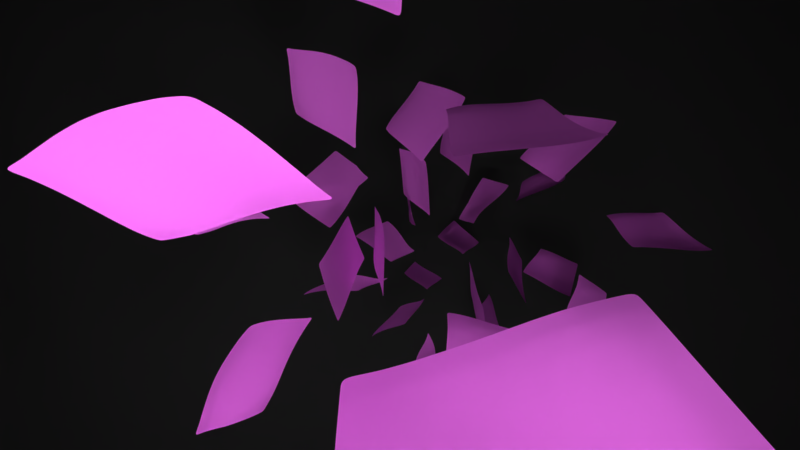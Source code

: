 # Source: material-diffuse.blend  (saved by Blender 2.79.0; exported with 4.5.12 LTS)
import bpy
from mathutils import Matrix  # noqa: F401  (used for matrix-valued properties, if any)

bpy.ops.wm.read_factory_settings(use_empty=True)
scene = bpy.context.scene
scene.name = 'Scene'

# ---- collections
col_collection_1 = bpy.data.collections.new('Collection 1'); scene.collection.children.link(col_collection_1)

# ---- images (referenced by path relative to the original .blend; pixels are not part of the script)
import os
ASSET_DIR = os.environ.get("B2B_ASSET_DIR", "")  # directory of the original .blend (textures are referenced by path, not embedded)
HERE = os.path.dirname(os.path.abspath(__file__))  # packed textures are extracted next to this script under _unpacked/

def load_image(name, relpath, width, height, colorspace="sRGB"):
    """Load a texture the original file referenced (path relative to the .blend, or extracted next to this script)."""
    p = next((c for c in (os.path.join(HERE, relpath), os.path.join(ASSET_DIR, relpath)) if relpath and os.path.exists(c)), "")
    if p:
        img = bpy.data.images.load(p, check_existing=True)
        img.name = name
    else:  # same state as the original file: an image datablock whose file is absent (Cycles renders it pink)
        img = bpy.data.images.new(name, width, height)
        img.source = "FILE"
        img.filepath = "//" + (relpath or name)
    img.colorspace_settings.name = colorspace
    return img
img_old_paper_texture_jpg = load_image('old-paper-texture.jpg', 'old-paper-texture.jpg', 1024, 1024, 'sRGB')

# ---- materials (node trees are filled in below, after node groups)
mat_material_001 = bpy.data.materials.new('Material.001')
mat_material_001.alpha_threshold = 0.0
mat_material_001.roughness = 0.5
mat_paper_mat = bpy.data.materials.new('Paper_Mat')
mat_paper_mat.alpha_threshold = 0.0
mat_paper_mat.roughness = 0.5
mat_paper_texture = bpy.data.materials.new('Paper_Texture')
mat_paper_texture.alpha_threshold = 0.0
mat_paper_texture.roughness = 0.5

# ---- material node trees
mat_material_001.use_nodes = True; mat_material_001.node_tree.nodes.clear()
_N = mat_material_001.node_tree.nodes; _L = mat_material_001.node_tree.links
n0 = _N.new('ShaderNodeOutputMaterial'); n0.name = 'Material Output'; n0.location = (300, 300)
n1 = _N.new('ShaderNodeBsdfDiffuse'); n1.name = 'Diffuse BSDF'; n1.location = (10, 300)
n1.inputs[0].default_value = (0.06423, 0.06423, 0.06423, 1.0)
n1.inputs[1].default_value = 0.5584
_L.new(n1.outputs[0], n0.inputs[0])
n0.is_active_output = True
mat_paper_mat.use_nodes = True; mat_paper_mat.node_tree.nodes.clear()
_N = mat_paper_mat.node_tree.nodes; _L = mat_paper_mat.node_tree.links
n0 = _N.new('ShaderNodeOutputMaterial'); n0.name = 'Material Output'; n0.location = (300, 300)
n1 = _N.new('ShaderNodeMixShader'); n1.name = 'Mix Shader'; n1.location = (10, 300)
n1.inputs[0].default_value = 0.7755
n2 = _N.new('ShaderNodeBsdfDiffuse'); n2.name = 'Diffuse BSDF'; n2.location = (-190, 200)
n3 = _N.new('ShaderNodeBsdfDiffuse'); n3.name = 'Diffuse BSDF.001'; n3.location = (-190, 100)
n4 = _N.new('ShaderNodeTexImage'); n4.name = 'Image Texture'; n4.location = (-380, 100)
n4.width = 140
n4.image = img_old_paper_texture_jpg
_L.new(n1.outputs[0], n0.inputs[0])
_L.new(n2.outputs[0], n1.inputs[1])
_L.new(n3.outputs[0], n1.inputs[2])
_L.new(n4.outputs[0], n3.inputs[0])
n0.is_active_output = True
mat_paper_texture.use_nodes = True; mat_paper_texture.node_tree.nodes.clear()
_N = mat_paper_texture.node_tree.nodes; _L = mat_paper_texture.node_tree.links
n0 = _N.new('ShaderNodeOutputMaterial'); n0.name = 'Material Output'; n0.location = (300, 300)
n1 = _N.new('ShaderNodeBsdfDiffuse'); n1.name = 'Diffuse BSDF'; n1.location = (10, 300)
_L.new(n1.outputs[0], n0.inputs[0])
n0.is_active_output = True

# ---- world
world_world = bpy.data.worlds.new('World'); scene.world = world_world
world_world.color = (0.05088, 0.05088, 0.05088)
world_world.use_sun_shadow = False
world_world.sun_shadow_jitter_overblur = 0.0
world_world.cycles.sampling_method = 'MANUAL'

# ---- cameras
cam_camera_001 = bpy.data.cameras.new('Camera.001')
cam_camera_001.clip_end = 100.0
cam_camera_001.lens = 11.59
cam_camera_001.sensor_width = 18.6
cam_camera_001.sensor_height = 18.0
cam_camera_001.display_size = 1.64
cam_camera_001.dof.focus_distance = 0.0

# ---- lights
light_lamp_001 = bpy.data.lights.new('Lamp.001', 'POINT')
light_lamp_001.transmission_factor = 0.0
light_lamp_001.cutoff_distance = 30.0
light_lamp_001.energy = 6.7
light_lamp_001.shadow_buffer_clip_start = 1.001
light_lamp_001.shadow_soft_size = 0.1
light_lamp_001.shadow_maximum_resolution = 0.006
light_lamp_001.use_absolute_resolution = True
light_lamp = bpy.data.lights.new('Lamp', 'AREA')
light_lamp.transmission_factor = 0.0
light_lamp.cutoff_distance = 30.0
light_lamp.energy = 138.3
light_lamp.shadow_buffer_clip_start = 1.001
light_lamp.shadow_soft_size = 0.1
light_lamp.shadow_maximum_resolution = 0.006
light_lamp.use_absolute_resolution = True
light_lamp.shape = 'RECTANGLE'
light_lamp.size = 0.1
light_lamp.size_y = 0.1

# ---- meshes
me_plane = bpy.data.meshes.new('Plane')
me_plane.from_pydata([(-1.0, -1.0, 0.0), (1.0, -1.0, 0.0), (-1.0, 1.0, 0.0), (1.0, 1.0, 0.0), (-1.0, -1.0, 1.067), (1.0, -1.0, 1.067), (-1.0, 1.0, 1.067), (1.0, 1.0, 1.067)], [], [(0, 1, 3, 2), (2, 3, 7, 6), (3, 1, 5, 7), (0, 2, 6, 4), (6, 7, 5, 4), (1, 0, 4, 5)])
me_plane.materials.append(mat_material_001)
me_plane.use_remesh_preserve_volume = False
me_plane.use_remesh_preserve_attributes = False
me_plane.use_mirror_vertex_groups = False
me_plane.update()
me_plane_001 = bpy.data.meshes.new('Plane.001')
me_plane_001.from_pydata([(-0.195, -0.1424, -0.01692), (0.1859, -0.1424, 0.04083), (-0.1913, 0.1424, -0.06095), (0.1946, 0.1424, 0.01614), (-0.1932, -1.789e-09, -0.03909), (-0.000163, -0.1424, 0.0285), (0.1918, 1.765e-09, 0.03316), (0.0008826, 0.1424, -0.02527), (0.001699, 1.985e-11, 0.005367), (-0.1945, -0.07118, -0.02408), (0.09427, -0.1424, 0.04004), (0.194, 0.07118, 0.02311), (-0.0973, 0.1424, -0.05103), (-0.1919, 0.07118, -0.05411), (-0.09792, -0.1424, 0.004336), (0.1889, -0.07118, 0.04147), (0.09977, 0.1424, 0.003191), (0.001775, 0.07118, -0.01276), (0.0009935, -0.07118, 0.02217), (-0.09733, -9.068e-10, -0.02362), (0.09872, 9.193e-10, 0.02673), (0.09648, -0.07118, 0.03772), (-0.09767, -0.07118, -0.005438), (-0.0971, 0.07118, -0.04116), (0.1, 0.07118, 0.01325), (-0.1949, -0.1068, -0.01895), (0.1406, -0.1424, 0.04261), (0.1946, 0.1068, 0.01872), (-0.1445, 0.1424, -0.05686), (-0.1925, 0.03559, -0.04711), (-0.04881, -0.1424, 0.01728), (0.1904, -0.03559, 0.03791), (0.05057, 0.1424, -0.0101), (0.001501, 0.1068, -0.02041), (0.001411, -0.03559, 0.01442), (-0.1459, -1.358e-09, -0.03462), (0.05079, 4.774e-10, 0.01825), (-0.1939, -0.03559, -0.03108), (0.04749, -0.1424, 0.03594), (0.193, 0.03559, 0.02822), (-0.04863, 0.1424, -0.03977), (-0.1915, 0.1068, -0.05907), (-0.1469, -0.1424, -0.00794), (0.1873, -0.1068, 0.04281), (0.1478, 0.1424, 0.01205), (0.001819, 0.03559, -0.003774), (0.0004654, -0.1068, 0.02731), (-0.0479, -4.446e-10, -0.009437), (0.1455, 1.345e-09, 0.03082), (0.09768, -0.03559, 0.03294), (0.09528, -0.1068, 0.04029), (0.04941, -0.07118, 0.03251), (0.1433, -0.07118, 0.04181), (-0.0975, -0.03559, -0.01412), (-0.09781, -0.1068, 0.001163), (-0.1466, -0.07118, -0.01773), (-0.04825, -0.07118, 0.008704), (-0.09709, 0.1068, -0.04776), (-0.09719, 0.03559, -0.03271), (-0.1451, 0.07118, -0.04986), (-0.04792, 0.07118, -0.02794), (0.1002, 0.1068, 0.007154), (0.09951, 0.03559, 0.02013), (0.05131, 0.07118, 0.001817), (0.1472, 0.07118, 0.01901), (0.1463, 0.03559, 0.02423), (0.05116, 0.03559, 0.01008), (0.05116, 0.1068, -0.005378), (-0.04786, 0.03559, -0.01889), (-0.1455, 0.03559, -0.04269), (-0.1447, 0.1068, -0.05498), (-0.04851, -0.1068, 0.01486), (-0.1468, -0.1068, -0.01131), (-0.1463, -0.03559, -0.02591), (0.142, -0.1068, 0.04405), (0.0485, -0.1068, 0.03619), (0.05019, -0.03559, 0.02612), (0.1445, -0.03559, 0.03704), (-0.04804, -0.03559, 0.0001699), (-0.04814, 0.1068, -0.03539), (0.1478, 0.1068, 0.01463), (-0.1949, -0.1246, -0.01794), (0.1633, -0.1424, 0.04172), (0.1946, 0.1246, 0.01743), (-0.1679, 0.1424, -0.05891), (-0.1929, 0.0178, -0.0431), (-0.02449, -0.1424, 0.02289), (0.1911, -0.0178, 0.03553), (0.02573, 0.1424, -0.01768), (0.001192, 0.1246, -0.02284), (0.001555, -0.0178, 0.009895), (-0.1696, -1.573e-09, -0.03685), (0.02624, 2.486e-10, 0.01181), (-0.1942, -0.05339, -0.02758), (0.07088, -0.1424, 0.03799), (0.1935, 0.05339, 0.02566), (-0.07296, 0.1424, -0.0454), (-0.1917, 0.08898, -0.05659), (-0.1224, -0.1424, -0.001802), (0.1881, -0.08898, 0.04214), (0.1238, 0.1424, 0.00762), (0.001797, 0.05339, -0.008269), (0.0007295, -0.08898, 0.02474), (-0.07261, -6.757e-10, -0.01653), (0.1221, 1.132e-09, 0.02878), (0.0982, -0.0178, 0.02984), (0.09588, -0.08898, 0.039), (0.0252, -0.07118, 0.02734), (0.1199, -0.07118, 0.03977), (-0.09741, -0.0178, -0.01887), (-0.09774, -0.08898, -0.002137), (-0.1706, -0.07118, -0.0209), (-0.07296, -0.07118, 0.001633), (-0.09719, 0.1246, -0.0494), (-0.09714, 0.05339, -0.03694), (-0.1685, 0.07118, -0.05199), (-0.07251, 0.07118, -0.03455), (0.09996, 0.1246, 0.005172), (0.09976, 0.05339, 0.01669), (0.02654, 0.07118, -0.005473), (0.1236, 0.07118, 0.01613), (-0.1947, -0.08898, -0.02152), (0.1175, -0.1424, 0.04132), (0.1943, 0.08898, 0.02092), (-0.1209, 0.1424, -0.05395), (-0.1922, 0.05339, -0.05061), (-0.07337, -0.1424, 0.01081), (0.1896, -0.05339, 0.03969), (0.07517, 0.1424, -0.003454), (0.001638, 0.08898, -0.01659), (0.001202, -0.05339, 0.01829), (-0.1216, -1.132e-09, -0.02912), (0.07475, 6.983e-10, 0.02249), (-0.1936, -0.0178, -0.03508), (0.02367, -0.1424, 0.03222), (0.1924, 0.0178, 0.03069), (-0.02387, 0.1424, -0.03252), (-0.1914, 0.1246, -0.06001), (-0.1709, -0.1424, -0.01243), (0.1866, -0.1246, 0.04182), (0.1712, 0.1424, 0.0141), (0.001759, 0.0178, 0.0007962), (0.0001512, -0.1246, 0.0279), (-0.0231, -2.124e-10, -0.002035), (0.1687, 1.555e-09, 0.03199), (0.09708, -0.05339, 0.03533), (0.09477, -0.1246, 0.04016), (0.07295, -0.07118, 0.03511), (0.1661, -0.07118, 0.04164), (-0.09758, -0.05339, -0.00978), (-0.09787, -0.1246, 0.00275), (-0.1221, -0.07118, -0.01158), (-0.02363, -0.07118, 0.01544), (-0.0971, 0.08898, -0.04446), (-0.09726, 0.0178, -0.02816), (-0.1211, 0.07118, -0.04551), (-0.02307, 0.07118, -0.02035), (0.1001, 0.08898, 0.0102), (0.09911, 0.0178, 0.02343), (0.07566, 0.07118, 0.007532), (0.1706, 0.07118, 0.02106), (0.1468, 0.05339, 0.02162), (0.1459, 0.0178, 0.02752), (0.1229, 0.03559, 0.02218), (0.1697, 0.03559, 0.02622), (0.05124, 0.05339, 0.005949), (0.05098, 0.0178, 0.01417), (0.02649, 0.03559, 0.003153), (0.07534, 0.03559, 0.01511), (0.05087, 0.1246, -0.007738), (0.05123, 0.08898, -0.00178), (0.02633, 0.1068, -0.01289), (0.07565, 0.1068, 0.0008878), (-0.04789, 0.05339, -0.02341), (-0.04788, 0.0178, -0.01416), (-0.07253, 0.03559, -0.0258), (-0.02302, 0.03559, -0.01133), (-0.1453, 0.05339, -0.04627), (-0.1457, 0.0178, -0.03865), (-0.169, 0.03559, -0.0449), (-0.1214, 0.03559, -0.0377), (-0.1446, 0.1246, -0.05592), (-0.1449, 0.08898, -0.05242), (-0.1681, 0.1068, -0.05702), (-0.1209, 0.1068, -0.05137), (-0.04838, -0.08898, 0.01178), (-0.04866, -0.1246, 0.01607), (-0.07316, -0.1068, 0.008013), (-0.02402, -0.1068, 0.02108), (-0.1467, -0.08898, -0.01452), (-0.1468, -0.1246, -0.009626), (-0.1708, -0.1068, -0.01513), (-0.1223, -0.1068, -0.005074), (-0.1461, -0.0178, -0.03026), (-0.1465, -0.05339, -0.02182), (-0.1701, -0.03559, -0.0285), (-0.1219, -0.03559, -0.02002), (0.1426, -0.08898, 0.04293), (0.1413, -0.1246, 0.04333), (0.1186, -0.1068, 0.04217), (0.1647, -0.1068, 0.04343), (0.04896, -0.08898, 0.03435), (0.048, -0.1246, 0.03607), (0.02448, -0.1068, 0.03175), (0.07189, -0.1068, 0.03824), (0.05049, -0.0178, 0.02218), (0.0498, -0.05339, 0.02931), (0.0258, -0.03559, 0.02027), (0.07394, -0.03559, 0.02953), (0.145, -0.0178, 0.03393), (0.1439, -0.05339, 0.03943), (0.1211, -0.03559, 0.03499), (0.1674, -0.03559, 0.03747), (-0.04797, -0.0178, -0.004633), (-0.04814, -0.05339, 0.004437), (-0.07277, -0.03559, -0.006976), (-0.02331, -0.03559, 0.007296), (-0.04839, 0.1246, -0.03758), (-0.04803, 0.08898, -0.03167), (-0.07262, 0.1068, -0.04158), (-0.02332, 0.1068, -0.0279), (0.1478, 0.1246, 0.01334), (0.1475, 0.08898, 0.01682), (0.124, 0.1068, 0.01089), (0.1712, 0.1068, 0.01668), (0.1709, 0.08898, 0.01887), (0.1238, 0.08898, 0.01351), (0.1239, 0.1246, 0.009255), (-0.0232, 0.08898, -0.02413), (-0.07256, 0.08898, -0.03806), (-0.07279, 0.1246, -0.04349), (-0.02347, -0.05339, 0.01137), (-0.07286, -0.05339, -0.002672), (-0.07269, -0.0178, -0.01175), (0.1667, -0.05339, 0.03956), (0.1205, -0.05339, 0.03738), (0.1216, -0.0178, 0.03188), (0.07344, -0.05339, 0.03232), (0.0255, -0.05339, 0.0238), (0.02602, -0.0178, 0.01604), (0.07139, -0.1246, 0.03812), (0.02407, -0.1246, 0.03199), (0.02484, -0.08898, 0.02954), (0.164, -0.1246, 0.04257), (0.118, -0.1246, 0.04175), (0.1192, -0.08898, 0.04097), (-0.122, -0.05339, -0.0158), (-0.1703, -0.05339, -0.0247), (-0.1698, -0.0178, -0.03267), (-0.1223, -0.1246, -0.003438), (-0.1709, -0.1246, -0.01378), (-0.1707, -0.08898, -0.01802), (-0.02425, -0.1246, 0.02199), (-0.07326, -0.1246, 0.009411), (-0.07306, -0.08898, 0.004823), (-0.121, 0.08898, -0.04844), (-0.1683, 0.08898, -0.05451), (-0.168, 0.1246, -0.05797), (-0.1215, 0.0178, -0.03341), (-0.1693, 0.0178, -0.04087), (-0.1688, 0.05339, -0.04844), (-0.02306, 0.0178, -0.006684), (-0.07257, 0.0178, -0.02116), (-0.07252, 0.05339, -0.03018), (0.07566, 0.08898, 0.00421), (0.02644, 0.08898, -0.009184), (0.02603, 0.1246, -0.01529), (0.07504, 0.0178, 0.0188), (0.02637, 0.0178, 0.007481), (0.02652, 0.05339, -0.00116), (0.1692, 0.0178, 0.02911), (0.1225, 0.0178, 0.02548), (0.1233, 0.05339, 0.01915), (0.1701, 0.05339, 0.02364), (0.0755, 0.05339, 0.01132), (0.07541, 0.1246, -0.001283), (-0.02305, 0.05339, -0.01584), (-0.1212, 0.05339, -0.04161), (-0.1209, 0.1246, -0.05266), (-0.02382, -0.08898, 0.01826), (-0.1222, -0.08898, -0.008329), (-0.1218, -0.0178, -0.02457), (0.1654, -0.08898, 0.04254), (0.07242, -0.08898, 0.03668), (0.07434, -0.0178, 0.02601), (0.168, -0.0178, 0.03473), (-0.02321, -0.0178, 0.002631), (-0.0236, 0.1246, -0.03021), (0.1712, 0.1246, 0.01539)], [], [(288, 83, 3, 140), (287, 89, 7, 136), (286, 90, 8, 143), (285, 87, 6, 144), (284, 105, 20, 132), (283, 106, 21, 147), (282, 99, 15, 148), (281, 109, 19, 131), (280, 110, 22, 151), (279, 102, 18, 152), (278, 113, 12, 124), (277, 114, 23, 155), (276, 101, 17, 156), (275, 117, 16, 128), (274, 118, 24, 159), (273, 95, 11, 160), (272, 161, 64, 120), (271, 162, 65, 163), (270, 135, 39, 164), (269, 165, 63, 119), (268, 166, 66, 167), (267, 158, 62, 168), (266, 169, 32, 88), (265, 170, 67, 171), (264, 157, 61, 172), (263, 173, 60, 116), (262, 174, 68, 175), (261, 141, 45, 176), (260, 177, 59, 115), (259, 178, 69, 179), (258, 154, 58, 180), (257, 181, 28, 84), (256, 182, 70, 183), (255, 153, 57, 184), (254, 185, 56, 112), (253, 186, 71, 187), (252, 142, 46, 188), (251, 189, 55, 111), (250, 190, 72, 191), (249, 150, 54, 192), (248, 193, 35, 91), (247, 194, 73, 195), (246, 149, 53, 196), (245, 197, 52, 108), (244, 198, 74, 199), (243, 139, 43, 200), (242, 201, 51, 107), (241, 202, 75, 203), (240, 146, 50, 204), (239, 205, 36, 92), (238, 206, 76, 207), (237, 145, 49, 208), (236, 209, 48, 104), (235, 210, 77, 211), (234, 127, 31, 212), (233, 213, 47, 103), (232, 214, 78, 215), (231, 130, 34, 216), (230, 217, 40, 96), (229, 218, 79, 219), (228, 129, 33, 220), (227, 221, 44, 100), (226, 222, 80, 223), (225, 123, 27, 224), (222, 225, 224, 80), (64, 160, 225, 222), (160, 11, 123, 225), (157, 226, 223, 61), (24, 120, 226, 157), (120, 64, 222, 226), (117, 227, 100, 16), (61, 223, 227, 117), (223, 80, 221, 227), (218, 228, 220, 79), (60, 156, 228, 218), (156, 17, 129, 228), (153, 229, 219, 57), (23, 116, 229, 153), (116, 60, 218, 229), (113, 230, 96, 12), (57, 219, 230, 113), (219, 79, 217, 230), (214, 231, 216, 78), (56, 152, 231, 214), (152, 18, 130, 231), (149, 232, 215, 53), (22, 112, 232, 149), (112, 56, 214, 232), (109, 233, 103, 19), (53, 215, 233, 109), (215, 78, 213, 233), (210, 234, 212, 77), (52, 148, 234, 210), (148, 15, 127, 234), (145, 235, 211, 49), (21, 108, 235, 145), (108, 52, 210, 235), (105, 236, 104, 20), (49, 211, 236, 105), (211, 77, 209, 236), (206, 237, 208, 76), (51, 147, 237, 206), (147, 21, 145, 237), (130, 238, 207, 34), (18, 107, 238, 130), (107, 51, 206, 238), (90, 239, 92, 8), (34, 207, 239, 90), (207, 76, 205, 239), (202, 240, 204, 75), (38, 94, 240, 202), (94, 10, 146, 240), (142, 241, 203, 46), (5, 134, 241, 142), (134, 38, 202, 241), (102, 242, 107, 18), (46, 203, 242, 102), (203, 75, 201, 242), (198, 243, 200, 74), (26, 82, 243, 198), (82, 1, 139, 243), (146, 244, 199, 50), (10, 122, 244, 146), (122, 26, 198, 244), (106, 245, 108, 21), (50, 199, 245, 106), (199, 74, 197, 245), (194, 246, 196, 73), (55, 151, 246, 194), (151, 22, 149, 246), (93, 247, 195, 37), (9, 111, 247, 93), (111, 55, 194, 247), (133, 248, 91, 4), (37, 195, 248, 133), (195, 73, 193, 248), (190, 249, 192, 72), (42, 98, 249, 190), (98, 14, 150, 249), (81, 250, 191, 25), (0, 138, 250, 81), (138, 42, 190, 250), (121, 251, 111, 9), (25, 191, 251, 121), (191, 72, 189, 251), (186, 252, 188, 71), (30, 86, 252, 186), (86, 5, 142, 252), (150, 253, 187, 54), (14, 126, 253, 150), (126, 30, 186, 253), (110, 254, 112, 22), (54, 187, 254, 110), (187, 71, 185, 254), (182, 255, 184, 70), (59, 155, 255, 182), (155, 23, 153, 255), (97, 256, 183, 41), (13, 115, 256, 97), (115, 59, 182, 256), (137, 257, 84, 2), (41, 183, 257, 137), (183, 70, 181, 257), (178, 258, 180, 69), (35, 131, 258, 178), (131, 19, 154, 258), (85, 259, 179, 29), (4, 91, 259, 85), (91, 35, 178, 259), (125, 260, 115, 13), (29, 179, 260, 125), (179, 69, 177, 260), (174, 261, 176, 68), (47, 143, 261, 174), (143, 8, 141, 261), (154, 262, 175, 58), (19, 103, 262, 154), (103, 47, 174, 262), (114, 263, 116, 23), (58, 175, 263, 114), (175, 68, 173, 263), (170, 264, 172, 67), (63, 159, 264, 170), (159, 24, 157, 264), (129, 265, 171, 33), (17, 119, 265, 129), (119, 63, 170, 265), (89, 266, 88, 7), (33, 171, 266, 89), (171, 67, 169, 266), (166, 267, 168, 66), (36, 132, 267, 166), (132, 20, 158, 267), (141, 268, 167, 45), (8, 92, 268, 141), (92, 36, 166, 268), (101, 269, 119, 17), (45, 167, 269, 101), (167, 66, 165, 269), (162, 270, 164, 65), (48, 144, 270, 162), (144, 6, 135, 270), (158, 271, 163, 62), (20, 104, 271, 158), (104, 48, 162, 271), (118, 272, 120, 24), (62, 163, 272, 118), (163, 65, 161, 272), (161, 273, 160, 64), (65, 164, 273, 161), (164, 39, 95, 273), (165, 274, 159, 63), (66, 168, 274, 165), (168, 62, 118, 274), (169, 275, 128, 32), (67, 172, 275, 169), (172, 61, 117, 275), (173, 276, 156, 60), (68, 176, 276, 173), (176, 45, 101, 276), (177, 277, 155, 59), (69, 180, 277, 177), (180, 58, 114, 277), (181, 278, 124, 28), (70, 184, 278, 181), (184, 57, 113, 278), (185, 279, 152, 56), (71, 188, 279, 185), (188, 46, 102, 279), (189, 280, 151, 55), (72, 192, 280, 189), (192, 54, 110, 280), (193, 281, 131, 35), (73, 196, 281, 193), (196, 53, 109, 281), (197, 282, 148, 52), (74, 200, 282, 197), (200, 43, 99, 282), (201, 283, 147, 51), (75, 204, 283, 201), (204, 50, 106, 283), (205, 284, 132, 36), (76, 208, 284, 205), (208, 49, 105, 284), (209, 285, 144, 48), (77, 212, 285, 209), (212, 31, 87, 285), (213, 286, 143, 47), (78, 216, 286, 213), (216, 34, 90, 286), (217, 287, 136, 40), (79, 220, 287, 217), (220, 33, 89, 287), (221, 288, 140, 44), (80, 224, 288, 221), (224, 27, 83, 288)])
_uv = me_plane_001.uv_layers.new(name='UVMap')
_uv.uv.foreach_set('vector', [0.8368, 0.9154, 0.8897, 0.9151, 0.8896, 0.9758, 0.8367, 0.9762, 0.3845, 0.9315, 0.4427, 0.9287, 0.4418, 0.9898, 0.3837, 0.9926, 0.3953, 0.4348, 0.4532, 0.4318, 0.4521, 0.4941, 0.3939, 0.4973, 0.8326, 0.4259, 0.8846, 0.4263, 0.8858, 0.4875, 0.8335, 0.4871, 0.6208, 0.4265, 0.6751, 0.4255, 0.6756, 0.4869, 0.6209, 0.4881, 0.6186, 0.1822, 0.6715, 0.1819, 0.6727, 0.2424, 0.6196, 0.2427, 0.828, 0.1821, 0.8792, 0.1826, 0.8807, 0.2433, 0.8293, 0.2427, 0.1652, 0.4454, 0.2215, 0.4435, 0.2202, 0.5061, 0.1641, 0.5078, 0.169, 0.1966, 0.226, 0.1945, 0.2253, 0.2562, 0.1684, 0.2583, 0.3985, 0.1873, 0.4555, 0.1852, 0.4556, 0.2461, 0.3984, 0.2485, 0.1596, 0.9386, 0.2133, 0.938, 0.213, 0.9987, 0.1594, 0.9993, 0.1614, 0.694, 0.2165, 0.6928, 0.2153, 0.7548, 0.1606, 0.7558, 0.3895, 0.6845, 0.4479, 0.6813, 0.4464, 0.7437, 0.388, 0.7468, 0.617, 0.9204, 0.6743, 0.9181, 0.6738, 0.9791, 0.6163, 0.9815, 0.6198, 0.6737, 0.6759, 0.6718, 0.6757, 0.7337, 0.6192, 0.7358, 0.8355, 0.6712, 0.8884, 0.671, 0.8891, 0.7322, 0.8361, 0.7325, 0.7292, 0.6716, 0.7825, 0.6713, 0.7832, 0.7327, 0.7295, 0.7332, 0.7287, 0.5485, 0.7816, 0.5484, 0.7819, 0.61, 0.729, 0.6101, 0.8342, 0.5485, 0.8867, 0.5486, 0.8877, 0.6098, 0.8348, 0.6099, 0.5058, 0.6785, 0.5638, 0.6755, 0.5628, 0.7378, 0.5046, 0.7408, 0.5081, 0.5539, 0.5655, 0.5512, 0.5648, 0.6133, 0.5071, 0.6162, 0.6207, 0.5499, 0.6758, 0.5484, 0.676, 0.6101, 0.6204, 0.6118, 0.5012, 0.9257, 0.5598, 0.9228, 0.5589, 0.9839, 0.5004, 0.9869, 0.5033, 0.8027, 0.5617, 0.7997, 0.5606, 0.8616, 0.5021, 0.8645, 0.6185, 0.7975, 0.6753, 0.7953, 0.6748, 0.857, 0.6177, 0.8593, 0.2738, 0.6902, 0.3312, 0.6877, 0.3296, 0.7499, 0.2724, 0.7524, 0.2766, 0.5656, 0.3342, 0.5629, 0.3327, 0.6254, 0.2751, 0.6281, 0.3925, 0.5597, 0.4508, 0.5565, 0.4494, 0.619, 0.391, 0.6222, 0.05339, 0.6949, 0.1063, 0.6952, 0.1059, 0.7568, 0.05312, 0.7566, 0.05415, 0.5712, 0.1074, 0.5717, 0.1068, 0.6336, 0.05371, 0.6332, 0.1632, 0.57, 0.2189, 0.5685, 0.2176, 0.6308, 0.1622, 0.6322, 0.05295, 0.9393, 0.1058, 0.9391, 0.1059, 0.9997, 0.05299, 0.9999, 0.053, 0.8176, 0.1058, 0.8177, 0.1057, 0.8787, 0.05293, 0.8787, 0.1601, 0.8169, 0.2145, 0.8161, 0.2137, 0.8774, 0.1597, 0.8781, 0.2838, 0.192, 0.3415, 0.1895, 0.341, 0.2509, 0.2832, 0.2535, 0.2839, 0.06972, 0.3413, 0.06753, 0.3419, 0.1282, 0.2844, 0.1305, 0.3978, 0.06564, 0.4543, 0.06389, 0.4554, 0.1243, 0.3987, 0.1262, 0.05721, 0.1992, 0.112, 0.1986, 0.1114, 0.2604, 0.05681, 0.2606, 0.05755, 0.0769, 0.1126, 0.07586, 0.1126, 0.1369, 0.05756, 0.1377, 0.1695, 0.07396, 0.2265, 0.07194, 0.2267, 0.1328, 0.1697, 0.1349, 0.05517, 0.4469, 0.1089, 0.4474, 0.1081, 0.5097, 0.05462, 0.5091, 0.05628, 0.3226, 0.1106, 0.3227, 0.1098, 0.385, 0.05573, 0.3846, 0.1674, 0.3206, 0.2241, 0.3186, 0.2229, 0.3809, 0.1664, 0.3829, 0.7242, 0.1817, 0.7768, 0.1817, 0.7781, 0.2421, 0.7254, 0.2422, 0.7216, 0.0607, 0.7741, 0.06078, 0.7755, 0.1212, 0.723, 0.1212, 0.8251, 0.06084, 0.8763, 0.06106, 0.8777, 0.1219, 0.8265, 0.1215, 0.5107, 0.1838, 0.5658, 0.1825, 0.5666, 0.243, 0.5111, 0.2446, 0.5089, 0.06268, 0.5634, 0.06174, 0.5649, 0.122, 0.5102, 0.1231, 0.6162, 0.06117, 0.6691, 0.06084, 0.6703, 0.1213, 0.6176, 0.1216, 0.5099, 0.4296, 0.5665, 0.4273, 0.5662, 0.4892, 0.5091, 0.4917, 0.5109, 0.3061, 0.5667, 0.3042, 0.5669, 0.3655, 0.5106, 0.3676, 0.6202, 0.3038, 0.6736, 0.3033, 0.6746, 0.3642, 0.6207, 0.3649, 0.7279, 0.4255, 0.7807, 0.4254, 0.7813, 0.4868, 0.7285, 0.4869, 0.7264, 0.3032, 0.7791, 0.303, 0.7801, 0.364, 0.7273, 0.3641, 0.8305, 0.3036, 0.8821, 0.3043, 0.8834, 0.3652, 0.8317, 0.3646, 0.2794, 0.4406, 0.3373, 0.4378, 0.3358, 0.5004, 0.278, 0.5032, 0.282, 0.3158, 0.3399, 0.313, 0.3388, 0.3752, 0.2809, 0.378, 0.3975, 0.3104, 0.455, 0.3078, 0.4543, 0.3695, 0.3966, 0.3724, 0.2698, 0.9362, 0.3263, 0.9342, 0.3256, 0.9952, 0.2693, 0.9971, 0.2714, 0.8139, 0.3283, 0.8116, 0.327, 0.8733, 0.2703, 0.8754, 0.3866, 0.8086, 0.445, 0.8056, 0.4436, 0.8675, 0.3853, 0.8705, 0.7291, 0.9169, 0.7838, 0.9159, 0.7838, 0.9766, 0.7288, 0.9778, 0.7294, 0.7946, 0.7835, 0.7938, 0.7839, 0.855, 0.7294, 0.856, 0.8365, 0.7936, 0.8894, 0.7933, 0.8898, 0.8543, 0.8369, 0.8547, 0.7835, 0.7938, 0.8365, 0.7936, 0.8369, 0.8547, 0.7839, 0.855, 0.7832, 0.7327, 0.8361, 0.7325, 0.8365, 0.7936, 0.7835, 0.7938, 0.8361, 0.7325, 0.8891, 0.7322, 0.8894, 0.7933, 0.8365, 0.7936, 0.6753, 0.7953, 0.7294, 0.7946, 0.7294, 0.856, 0.6748, 0.857, 0.6757, 0.7337, 0.7295, 0.7332, 0.7294, 0.7946, 0.6753, 0.7953, 0.7295, 0.7332, 0.7832, 0.7327, 0.7835, 0.7938, 0.7294, 0.7946, 0.6743, 0.9181, 0.7291, 0.9169, 0.7288, 0.9778, 0.6738, 0.9791, 0.6748, 0.857, 0.7294, 0.856, 0.7291, 0.9169, 0.6743, 0.9181, 0.7294, 0.856, 0.7839, 0.855, 0.7838, 0.9159, 0.7291, 0.9169, 0.3283, 0.8116, 0.3866, 0.8086, 0.3853, 0.8705, 0.327, 0.8733, 0.3296, 0.7499, 0.388, 0.7468, 0.3866, 0.8086, 0.3283, 0.8116, 0.388, 0.7468, 0.4464, 0.7437, 0.445, 0.8056, 0.3866, 0.8086, 0.2145, 0.8161, 0.2714, 0.8139, 0.2703, 0.8754, 0.2137, 0.8774, 0.2153, 0.7548, 0.2724, 0.7524, 0.2714, 0.8139, 0.2145, 0.8161, 0.2724, 0.7524, 0.3296, 0.7499, 0.3283, 0.8116, 0.2714, 0.8139, 0.2133, 0.938, 0.2698, 0.9362, 0.2693, 0.9971, 0.213, 0.9987, 0.2137, 0.8774, 0.2703, 0.8754, 0.2698, 0.9362, 0.2133, 0.938, 0.2703, 0.8754, 0.327, 0.8733, 0.3263, 0.9342, 0.2698, 0.9362, 0.3399, 0.313, 0.3975, 0.3104, 0.3966, 0.3724, 0.3388, 0.3752, 0.341, 0.2509, 0.3984, 0.2485, 0.3975, 0.3104, 0.3399, 0.313, 0.3984, 0.2485, 0.4556, 0.2461, 0.455, 0.3078, 0.3975, 0.3104, 0.2241, 0.3186, 0.282, 0.3158, 0.2809, 0.378, 0.2229, 0.3809, 0.2253, 0.2562, 0.2832, 0.2535, 0.282, 0.3158, 0.2241, 0.3186, 0.2832, 0.2535, 0.341, 0.2509, 0.3399, 0.313, 0.282, 0.3158, 0.2215, 0.4435, 0.2794, 0.4406, 0.278, 0.5032, 0.2202, 0.5061, 0.2229, 0.3809, 0.2809, 0.378, 0.2794, 0.4406, 0.2215, 0.4435, 0.2809, 0.378, 0.3388, 0.3752, 0.3373, 0.4378, 0.2794, 0.4406, 0.7791, 0.303, 0.8305, 0.3036, 0.8317, 0.3646, 0.7801, 0.364, 0.7781, 0.2421, 0.8293, 0.2427, 0.8305, 0.3036, 0.7791, 0.303, 0.8293, 0.2427, 0.8807, 0.2433, 0.8821, 0.3043, 0.8305, 0.3036, 0.6736, 0.3033, 0.7264, 0.3032, 0.7273, 0.3641, 0.6746, 0.3642, 0.6727, 0.2424, 0.7254, 0.2422, 0.7264, 0.3032, 0.6736, 0.3033, 0.7254, 0.2422, 0.7781, 0.2421, 0.7791, 0.303, 0.7264, 0.3032, 0.6751, 0.4255, 0.7279, 0.4255, 0.7285, 0.4869, 0.6756, 0.4869, 0.6746, 0.3642, 0.7273, 0.3641, 0.7279, 0.4255, 0.6751, 0.4255, 0.7273, 0.3641, 0.7801, 0.364, 0.7807, 0.4254, 0.7279, 0.4255, 0.5667, 0.3042, 0.6202, 0.3038, 0.6207, 0.3649, 0.5669, 0.3655, 0.5666, 0.243, 0.6196, 0.2427, 0.6202, 0.3038, 0.5667, 0.3042, 0.6196, 0.2427, 0.6727, 0.2424, 0.6736, 0.3033, 0.6202, 0.3038, 0.455, 0.3078, 0.5109, 0.3061, 0.5106, 0.3676, 0.4543, 0.3695, 0.4556, 0.2461, 0.5111, 0.2446, 0.5109, 0.3061, 0.455, 0.3078, 0.5111, 0.2446, 0.5666, 0.243, 0.5667, 0.3042, 0.5109, 0.3061, 0.4532, 0.4318, 0.5099, 0.4296, 0.5091, 0.4917, 0.4521, 0.4941, 0.4543, 0.3695, 0.5106, 0.3676, 0.5099, 0.4296, 0.4532, 0.4318, 0.5106, 0.3676, 0.5669, 0.3655, 0.5665, 0.4273, 0.5099, 0.4296, 0.5634, 0.06174, 0.6162, 0.06117, 0.6176, 0.1216, 0.5649, 0.122, 0.5619, 0.001238, 0.6148, 0.0006125, 0.6162, 0.06117, 0.5634, 0.06174, 0.6148, 0.0006125, 0.6678, 0.0002547, 0.6691, 0.06084, 0.6162, 0.06117, 0.4543, 0.06389, 0.5089, 0.06268, 0.5102, 0.1231, 0.4554, 0.1243, 0.4532, 0.003373, 0.5075, 0.002182, 0.5089, 0.06268, 0.4543, 0.06389, 0.5075, 0.002182, 0.5619, 0.001238, 0.5634, 0.06174, 0.5089, 0.06268, 0.4555, 0.1852, 0.5107, 0.1838, 0.5111, 0.2446, 0.4556, 0.2461, 0.4554, 0.1243, 0.5102, 0.1231, 0.5107, 0.1838, 0.4555, 0.1852, 0.5102, 0.1231, 0.5649, 0.122, 0.5658, 0.1825, 0.5107, 0.1838, 0.7741, 0.06078, 0.8251, 0.06084, 0.8265, 0.1215, 0.7755, 0.1212, 0.7726, 0.0001233, 0.8237, 9.776e-05, 0.8251, 0.06084, 0.7741, 0.06078, 0.8237, 9.776e-05, 0.8748, 0.0002323, 0.8763, 0.06106, 0.8251, 0.06084, 0.6691, 0.06084, 0.7216, 0.0607, 0.723, 0.1212, 0.6703, 0.1213, 0.6678, 0.0002547, 0.7202, 9.432e-05, 0.7216, 0.0607, 0.6691, 0.06084, 0.7202, 9.432e-05, 0.7726, 0.0001233, 0.7741, 0.06078, 0.7216, 0.0607, 0.6715, 0.1819, 0.7242, 0.1817, 0.7254, 0.2422, 0.6727, 0.2424, 0.6703, 0.1213, 0.723, 0.1212, 0.7242, 0.1817, 0.6715, 0.1819, 0.723, 0.1212, 0.7755, 0.1212, 0.7768, 0.1817, 0.7242, 0.1817, 0.1106, 0.3227, 0.1674, 0.3206, 0.1664, 0.3829, 0.1098, 0.385, 0.1114, 0.2604, 0.1684, 0.2583, 0.1674, 0.3206, 0.1106, 0.3227, 0.1684, 0.2583, 0.2253, 0.2562, 0.2241, 0.3186, 0.1674, 0.3206, 0.002033, 0.3226, 0.05628, 0.3226, 0.05573, 0.3846, 0.001726, 0.3844, 0.002311, 0.2609, 0.05681, 0.2606, 0.05628, 0.3226, 0.002033, 0.3226, 0.05681, 0.2606, 0.1114, 0.2604, 0.1106, 0.3227, 0.05628, 0.3226, 0.001405, 0.4465, 0.05517, 0.4469, 0.05462, 0.5091, 0.001093, 0.5087, 0.001726, 0.3844, 0.05573, 0.3846, 0.05517, 0.4469, 0.001405, 0.4465, 0.05573, 0.3846, 0.1098, 0.385, 0.1089, 0.4474, 0.05517, 0.4469, 0.1126, 0.07586, 0.1695, 0.07396, 0.1697, 0.1349, 0.1126, 0.1369, 0.1126, 0.01498, 0.1694, 0.01309, 0.1695, 0.07396, 0.1126, 0.07586, 0.1694, 0.01309, 0.2263, 0.01109, 0.2265, 0.07194, 0.1695, 0.07396, 0.002565, 0.07783, 0.05755, 0.0769, 0.05756, 0.1377, 0.002689, 0.1385, 0.002402, 0.0172, 0.0575, 0.01616, 0.05755, 0.0769, 0.002565, 0.07783, 0.0575, 0.01616, 0.1126, 0.01498, 0.1126, 0.07586, 0.05755, 0.0769, 0.002526, 0.1997, 0.05721, 0.1992, 0.05681, 0.2606, 0.002311, 0.2609, 0.002689, 0.1385, 0.05756, 0.1377, 0.05721, 0.1992, 0.002526, 0.1997, 0.05756, 0.1377, 0.1126, 0.1369, 0.112, 0.1986, 0.05721, 0.1992, 0.3413, 0.06753, 0.3978, 0.06564, 0.3987, 0.1262, 0.3419, 0.1282, 0.3407, 0.006842, 0.397, 0.005051, 0.3978, 0.06564, 0.3413, 0.06753, 0.397, 0.005051, 0.4532, 0.003373, 0.4543, 0.06389, 0.3978, 0.06564, 0.2265, 0.07194, 0.2839, 0.06972, 0.2844, 0.1305, 0.2267, 0.1328, 0.2263, 0.01109, 0.2835, 0.00895, 0.2839, 0.06972, 0.2265, 0.07194, 0.2835, 0.00895, 0.3407, 0.006842, 0.3413, 0.06753, 0.2839, 0.06972, 0.226, 0.1945, 0.2838, 0.192, 0.2832, 0.2535, 0.2253, 0.2562, 0.2267, 0.1328, 0.2844, 0.1305, 0.2838, 0.192, 0.226, 0.1945, 0.2844, 0.1305, 0.3419, 0.1282, 0.3415, 0.1895, 0.2838, 0.192, 0.1058, 0.8177, 0.1601, 0.8169, 0.1597, 0.8781, 0.1057, 0.8787, 0.1059, 0.7568, 0.1606, 0.7558, 0.1601, 0.8169, 0.1058, 0.8177, 0.1606, 0.7558, 0.2153, 0.7548, 0.2145, 0.8161, 0.1601, 0.8169, 0.0001352, 0.8175, 0.053, 0.8176, 0.05293, 0.8787, 9.997e-05, 0.8786, 0.0002161, 0.7564, 0.05312, 0.7566, 0.053, 0.8176, 0.0001352, 0.8175, 0.05312, 0.7566, 0.1059, 0.7568, 0.1058, 0.8177, 0.053, 0.8176, 9.432e-05, 0.9393, 0.05295, 0.9393, 0.05299, 0.9999, 0.0001159, 0.9999, 9.997e-05, 0.8786, 0.05293, 0.8787, 0.05295, 0.9393, 9.432e-05, 0.9393, 0.05293, 0.8787, 0.1057, 0.8787, 0.1058, 0.9391, 0.05295, 0.9393, 0.1074, 0.5717, 0.1632, 0.57, 0.1622, 0.6322, 0.1068, 0.6336, 0.1081, 0.5097, 0.1641, 0.5078, 0.1632, 0.57, 0.1074, 0.5717, 0.1641, 0.5078, 0.2202, 0.5061, 0.2189, 0.5685, 0.1632, 0.57, 0.0008055, 0.5708, 0.05415, 0.5712, 0.05371, 0.6332, 0.000555, 0.6329, 0.001093, 0.5087, 0.05462, 0.5091, 0.05415, 0.5712, 0.0008055, 0.5708, 0.05462, 0.5091, 0.1081, 0.5097, 0.1074, 0.5717, 0.05415, 0.5712, 0.0003595, 0.6946, 0.05339, 0.6949, 0.05312, 0.7566, 0.0002161, 0.7564, 0.000555, 0.6329, 0.05371, 0.6332, 0.05339, 0.6949, 0.0003595, 0.6946, 0.05371, 0.6332, 0.1068, 0.6336, 0.1063, 0.6952, 0.05339, 0.6949, 0.3342, 0.5629, 0.3925, 0.5597, 0.391, 0.6222, 0.3327, 0.6254, 0.3358, 0.5004, 0.3939, 0.4973, 0.3925, 0.5597, 0.3342, 0.5629, 0.3939, 0.4973, 0.4521, 0.4941, 0.4508, 0.5565, 0.3925, 0.5597, 0.2189, 0.5685, 0.2766, 0.5656, 0.2751, 0.6281, 0.2176, 0.6308, 0.2202, 0.5061, 0.278, 0.5032, 0.2766, 0.5656, 0.2189, 0.5685, 0.278, 0.5032, 0.3358, 0.5004, 0.3342, 0.5629, 0.2766, 0.5656, 0.2165, 0.6928, 0.2738, 0.6902, 0.2724, 0.7524, 0.2153, 0.7548, 0.2176, 0.6308, 0.2751, 0.6281, 0.2738, 0.6902, 0.2165, 0.6928, 0.2751, 0.6281, 0.3327, 0.6254, 0.3312, 0.6877, 0.2738, 0.6902, 0.5617, 0.7997, 0.6185, 0.7975, 0.6177, 0.8593, 0.5606, 0.8616, 0.5628, 0.7378, 0.6192, 0.7358, 0.6185, 0.7975, 0.5617, 0.7997, 0.6192, 0.7358, 0.6757, 0.7337, 0.6753, 0.7953, 0.6185, 0.7975, 0.445, 0.8056, 0.5033, 0.8027, 0.5021, 0.8645, 0.4436, 0.8675, 0.4464, 0.7437, 0.5046, 0.7408, 0.5033, 0.8027, 0.445, 0.8056, 0.5046, 0.7408, 0.5628, 0.7378, 0.5617, 0.7997, 0.5033, 0.8027, 0.4427, 0.9287, 0.5012, 0.9257, 0.5004, 0.9869, 0.4418, 0.9898, 0.4436, 0.8675, 0.5021, 0.8645, 0.5012, 0.9257, 0.4427, 0.9287, 0.5021, 0.8645, 0.5606, 0.8616, 0.5598, 0.9228, 0.5012, 0.9257, 0.5655, 0.5512, 0.6207, 0.5499, 0.6204, 0.6118, 0.5648, 0.6133, 0.5662, 0.4892, 0.6209, 0.4881, 0.6207, 0.5499, 0.5655, 0.5512, 0.6209, 0.4881, 0.6756, 0.4869, 0.6758, 0.5484, 0.6207, 0.5499, 0.4508, 0.5565, 0.5081, 0.5539, 0.5071, 0.6162, 0.4494, 0.619, 0.4521, 0.4941, 0.5091, 0.4917, 0.5081, 0.5539, 0.4508, 0.5565, 0.5091, 0.4917, 0.5662, 0.4892, 0.5655, 0.5512, 0.5081, 0.5539, 0.4479, 0.6813, 0.5058, 0.6785, 0.5046, 0.7408, 0.4464, 0.7437, 0.4494, 0.619, 0.5071, 0.6162, 0.5058, 0.6785, 0.4479, 0.6813, 0.5071, 0.6162, 0.5648, 0.6133, 0.5638, 0.6755, 0.5058, 0.6785, 0.7816, 0.5484, 0.8342, 0.5485, 0.8348, 0.6099, 0.7819, 0.61, 0.7813, 0.4868, 0.8335, 0.4871, 0.8342, 0.5485, 0.7816, 0.5484, 0.8335, 0.4871, 0.8858, 0.4875, 0.8867, 0.5486, 0.8342, 0.5485, 0.6758, 0.5484, 0.7287, 0.5485, 0.729, 0.6101, 0.676, 0.6101, 0.6756, 0.4869, 0.7285, 0.4869, 0.7287, 0.5485, 0.6758, 0.5484, 0.7285, 0.4869, 0.7813, 0.4868, 0.7816, 0.5484, 0.7287, 0.5485, 0.6759, 0.6718, 0.7292, 0.6716, 0.7295, 0.7332, 0.6757, 0.7337, 0.676, 0.6101, 0.729, 0.6101, 0.7292, 0.6716, 0.6759, 0.6718, 0.729, 0.6101, 0.7819, 0.61, 0.7825, 0.6713, 0.7292, 0.6716, 0.7825, 0.6713, 0.8355, 0.6712, 0.8361, 0.7325, 0.7832, 0.7327, 0.7819, 0.61, 0.8348, 0.6099, 0.8355, 0.6712, 0.7825, 0.6713, 0.8348, 0.6099, 0.8877, 0.6098, 0.8884, 0.671, 0.8355, 0.6712, 0.5638, 0.6755, 0.6198, 0.6737, 0.6192, 0.7358, 0.5628, 0.7378, 0.5648, 0.6133, 0.6204, 0.6118, 0.6198, 0.6737, 0.5638, 0.6755, 0.6204, 0.6118, 0.676, 0.6101, 0.6759, 0.6718, 0.6198, 0.6737, 0.5598, 0.9228, 0.617, 0.9204, 0.6163, 0.9815, 0.5589, 0.9839, 0.5606, 0.8616, 0.6177, 0.8593, 0.617, 0.9204, 0.5598, 0.9228, 0.6177, 0.8593, 0.6748, 0.857, 0.6743, 0.9181, 0.617, 0.9204, 0.3312, 0.6877, 0.3895, 0.6845, 0.388, 0.7468, 0.3296, 0.7499, 0.3327, 0.6254, 0.391, 0.6222, 0.3895, 0.6845, 0.3312, 0.6877, 0.391, 0.6222, 0.4494, 0.619, 0.4479, 0.6813, 0.3895, 0.6845, 0.1063, 0.6952, 0.1614, 0.694, 0.1606, 0.7558, 0.1059, 0.7568, 0.1068, 0.6336, 0.1622, 0.6322, 0.1614, 0.694, 0.1063, 0.6952, 0.1622, 0.6322, 0.2176, 0.6308, 0.2165, 0.6928, 0.1614, 0.694, 0.1058, 0.9391, 0.1596, 0.9386, 0.1594, 0.9993, 0.1059, 0.9997, 0.1057, 0.8787, 0.1597, 0.8781, 0.1596, 0.9386, 0.1058, 0.9391, 0.1597, 0.8781, 0.2137, 0.8774, 0.2133, 0.938, 0.1596, 0.9386, 0.3415, 0.1895, 0.3985, 0.1873, 0.3984, 0.2485, 0.341, 0.2509, 0.3419, 0.1282, 0.3987, 0.1262, 0.3985, 0.1873, 0.3415, 0.1895, 0.3987, 0.1262, 0.4554, 0.1243, 0.4555, 0.1852, 0.3985, 0.1873, 0.112, 0.1986, 0.169, 0.1966, 0.1684, 0.2583, 0.1114, 0.2604, 0.1126, 0.1369, 0.1697, 0.1349, 0.169, 0.1966, 0.112, 0.1986, 0.1697, 0.1349, 0.2267, 0.1328, 0.226, 0.1945, 0.169, 0.1966, 0.1089, 0.4474, 0.1652, 0.4454, 0.1641, 0.5078, 0.1081, 0.5097, 0.1098, 0.385, 0.1664, 0.3829, 0.1652, 0.4454, 0.1089, 0.4474, 0.1664, 0.3829, 0.2229, 0.3809, 0.2215, 0.4435, 0.1652, 0.4454, 0.7768, 0.1817, 0.828, 0.1821, 0.8293, 0.2427, 0.7781, 0.2421, 0.7755, 0.1212, 0.8265, 0.1215, 0.828, 0.1821, 0.7768, 0.1817, 0.8265, 0.1215, 0.8777, 0.1219, 0.8792, 0.1826, 0.828, 0.1821, 0.5658, 0.1825, 0.6186, 0.1822, 0.6196, 0.2427, 0.5666, 0.243, 0.5649, 0.122, 0.6176, 0.1216, 0.6186, 0.1822, 0.5658, 0.1825, 0.6176, 0.1216, 0.6703, 0.1213, 0.6715, 0.1819, 0.6186, 0.1822, 0.5665, 0.4273, 0.6208, 0.4265, 0.6209, 0.4881, 0.5662, 0.4892, 0.5669, 0.3655, 0.6207, 0.3649, 0.6208, 0.4265, 0.5665, 0.4273, 0.6207, 0.3649, 0.6746, 0.3642, 0.6751, 0.4255, 0.6208, 0.4265, 0.7807, 0.4254, 0.8326, 0.4259, 0.8335, 0.4871, 0.7813, 0.4868, 0.7801, 0.364, 0.8317, 0.3646, 0.8326, 0.4259, 0.7807, 0.4254, 0.8317, 0.3646, 0.8834, 0.3652, 0.8846, 0.4263, 0.8326, 0.4259, 0.3373, 0.4378, 0.3953, 0.4348, 0.3939, 0.4973, 0.3358, 0.5004, 0.3388, 0.3752, 0.3966, 0.3724, 0.3953, 0.4348, 0.3373, 0.4378, 0.3966, 0.3724, 0.4543, 0.3695, 0.4532, 0.4318, 0.3953, 0.4348, 0.3263, 0.9342, 0.3845, 0.9315, 0.3837, 0.9926, 0.3256, 0.9952, 0.327, 0.8733, 0.3853, 0.8705, 0.3845, 0.9315, 0.3263, 0.9342, 0.3853, 0.8705, 0.4436, 0.8675, 0.4427, 0.9287, 0.3845, 0.9315, 0.7838, 0.9159, 0.8368, 0.9154, 0.8367, 0.9762, 0.7838, 0.9766, 0.7839, 0.855, 0.8369, 0.8547, 0.8368, 0.9154, 0.7838, 0.9159, 0.8369, 0.8547, 0.8898, 0.8543, 0.8897, 0.9151, 0.8368, 0.9154])
me_plane_001.materials.append(mat_paper_mat)
me_plane_001.materials.append(mat_paper_texture)
me_plane_001.use_remesh_preserve_volume = False
me_plane_001.use_remesh_preserve_attributes = False
me_plane_001.use_mirror_vertex_groups = False
me_plane_001.update()

# ---- curves / text
cu_spiral_002 = bpy.data.curves.new('Spiral.002', 'CURVE')
cu_spiral_002.dimensions = '3D'
_sp = cu_spiral_002.splines.new('POLY'); _sp.points.add(45)
_sp.points.foreach_set('co', [0.09489, 0.05438, -0.8565, 1.0, 0.1203, 0.2168, -0.7864, 1.0, 0.08112, 0.3153, -0.8925, 1.0, -0.009489, 0.3424, -0.8489, 1.0, -0.09218, 0.2592, -0.8054, 1.0, -0.1408, 0.09289, -0.7619, 1.0, -0.1403, -0.1034, -0.7183, 1.0, -0.0911, -0.2673, -0.6748, 1.0, -0.009096, -0.3473, -0.6313, 1.0, 0.07952, -0.3185, -0.5877, 1.0, 0.1467, -0.1909, -0.5442, 1.0, 0.1712, -0.005419, -0.5007, 1.0, 0.1457, 0.1788, -0.4571, 1.0, 0.1091, 0.3034, -0.4136, 1.0, 0.1203, 0.3076, -0.4647, 1.0, -0.1884, 0.1986, -0.3265, 1.0, -0.29, 0.03849, -0.283, 1.0, -0.3141, -0.09976, -0.2394, 1.0, -0.1763, -0.2576, -0.1959, 1.0, -0.01215, -0.3346, -0.1524, 1.0, 0.0509, -0.285, -0.01422, 1.0, 0.5125, -0.184, -0.0653, 1.0, 0.5789, -0.005419, -0.02177, 1.0, 0.4984, 0.1719, 0.02177, 1.0, 0.335, 0.04552, 0.4409, 1.0, 0.1284, 0.317, 0.1088, 1.0, -0.04733, 0.2399, 0.1524, 1.0, -0.1401, -0.02705, 0.2147, 1.0, -0.1496, -0.1635, 0.2321, 1.0, -0.06971, 0.1109, -0.1114, 1.0, 0.1293, -0.2973, 0.4341, 1.0, 0.3176, -0.2957, 0.37, 1.0, 0.4603, -0.1774, 0.4136, 1.0, 0.5125, 0.03671, 0.3568, 1.0, 0.4584, 0.1653, 0.5007, 1.0, 0.3157, 0.2809, 0.5442, 1.0, 0.1303, 0.3051, 0.5877, 1.0, -0.03899, 0.2308, 0.6313, 1.0, 0.007148, -0.06568, 0.6748, 1.0, -0.0141, -0.09346, 0.7954, 1.0, 0.06395, -0.137, 0.7619, 1.0, 0.1547, -0.1506, 0.8199, 1.0, 0.265, -0.1514, 0.8204, 1.0, 0.3539, -0.1308, 0.8294, 1.0, 0.3635, -0.08514, 0.936, 1.0, 0.3344, -0.04869, 0.9795, 1.0])
cu_spiral_002.use_path_clamp = True
cu_spiral_002.bevel_resolution = 0
cu_spiral_002.fill_mode = 'HALF'

# ---- objects
ob_lamp_001 = bpy.data.objects.new('Lamp.001', light_lamp_001)
ob_camera = bpy.data.objects.new('Camera', cam_camera_001)
ob_paper_spiral = bpy.data.objects.new('Paper_Spiral', cu_spiral_002)
ob_plane = bpy.data.objects.new('Plane', me_plane)
ob_paper = bpy.data.objects.new('Paper', me_plane_001)
ob_lamp = bpy.data.objects.new('Lamp', light_lamp)

# ---- transforms, parenting, visibility, modifiers, constraints
ob_lamp_001.location = (-0.1508, 1.299, 0.1025)
ob_lamp_001.rotation_euler = (0.6503, 0.05522, 1.866)
ob_lamp_001.lock_rotations_4d = False
ob_lamp_001.empty_display_type = 'ARROWS'
ob_lamp_001.color = (0.0, 0.0, 0.0, 0.0)
ob_lamp_001.lineart.crease_threshold = 0.0
ob_camera.location = (-0.2943, 1.033, 0.09139)
ob_camera.rotation_euler = (-3.142, -0.0, 0.0)
ob_camera.lineart.crease_threshold = 0.0
ob_paper_spiral.location = (-0.3253, 1.08, 1.191)
ob_paper_spiral.lineart.crease_threshold = 0.0
ob_plane.location = (0.0, 0.0, 0.0)
ob_plane.scale = (2.349, 2.349, 2.349)
ob_plane.lineart.crease_threshold = 0.0
ob_paper.location = (-0.3253, 1.08, 1.191)
ob_paper.scale = (0.4887, 0.4887, 0.4887)
ob_paper.lineart.crease_threshold = 0.0
_vg = ob_paper.vertex_groups.new(name='Group')
_m = ob_paper.modifiers.new('Subsurf', 'SUBSURF')
_m.uv_smooth = 'PRESERVE_CORNERS'
_m.levels = 2
_m.render_levels = 3
_m.show_only_control_edges = False
_m = ob_paper.modifiers.new('SimpleDeform', 'SIMPLE_DEFORM')
_m.deform_method = 'TAPER'
_m.deform_axis = 'Z'
_m.factor = 0.2446
_m.angle = 0.2446
_m = ob_paper.modifiers.new('Array', 'ARRAY')
_m.count = 41
_m.constant_offset_displace = (0.0, 0.0, 0.0)
_m.relative_offset_displace = (0.0, 0.0, 5.99)
_m = ob_paper.modifiers.new('Curve', 'CURVE')
_m.object = ob_paper_spiral
_m.deform_axis = 'POS_Z'
ob_lamp.location = (-0.419, 1.447, 0.3555)
ob_lamp.rotation_euler = (0.6503, 0.05522, 1.866)
ob_lamp.lock_rotations_4d = False
ob_lamp.empty_display_type = 'ARROWS'
ob_lamp.color = (0.0, 0.0, 0.0, 0.0)
ob_lamp.lineart.crease_threshold = 0.0

# ---- collection membership
col_collection_1.objects.link(ob_lamp_001)
col_collection_1.objects.link(ob_camera)
col_collection_1.objects.link(ob_paper_spiral)
col_collection_1.objects.link(ob_plane)
col_collection_1.objects.link(ob_paper)
col_collection_1.objects.link(ob_lamp)

# ---- scene / render settings (as saved in the file)
scene.camera = ob_camera
scene.frame_start = 1; scene.frame_end = 250; scene.frame_set(1)
scene.render.engine = 'CYCLES'
scene.render.resolution_percentage = 50
scene.render.dither_intensity = 0.0
scene.cycles.use_denoising = False
scene.cycles.samples = 128
scene.cycles.sampling_pattern = 'TABULATED_SOBOL'
scene.cycles.use_adaptive_sampling = False
scene.cycles.use_light_tree = False
scene.cycles.blur_glossy = 0.0
scene.cycles.sample_clamp_indirect = 0.0
scene.view_settings.view_transform = 'Standard'
bpy.context.view_layer.update()
